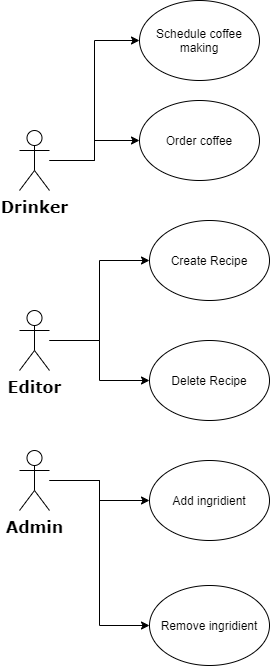

The diagram above was exported from draw.io. Its source (the exported page's mxGraphModel, read from the mxfile embedded in the PNG):
<mxGraphModel dx="555" dy="752" grid="1" gridSize="10" guides="1" tooltips="1" connect="1" arrows="1" fold="1" page="1" pageScale="1" pageWidth="827" pageHeight="1169" math="0" shadow="0">
  <root>
    <mxCell id="0" />
    <mxCell id="1" parent="0" />
    <mxCell id="lb2oiHTWOCvS6gbZAUgw-16" style="edgeStyle=orthogonalEdgeStyle;rounded=0;orthogonalLoop=1;jettySize=auto;html=1;" edge="1" parent="1" source="lb2oiHTWOCvS6gbZAUgw-1" target="lb2oiHTWOCvS6gbZAUgw-11">
      <mxGeometry relative="1" as="geometry" />
    </mxCell>
    <mxCell id="lb2oiHTWOCvS6gbZAUgw-18" style="edgeStyle=orthogonalEdgeStyle;rounded=0;orthogonalLoop=1;jettySize=auto;html=1;entryX=0;entryY=0.5;entryDx=0;entryDy=0;" edge="1" parent="1" source="lb2oiHTWOCvS6gbZAUgw-1" target="lb2oiHTWOCvS6gbZAUgw-17">
      <mxGeometry relative="1" as="geometry" />
    </mxCell>
    <mxCell id="lb2oiHTWOCvS6gbZAUgw-1" value="&lt;b style=&quot;text-align: left ; font-family: &amp;#34;verdana&amp;#34; ; font-size: medium ; background-color: rgb(255 , 255 , 255)&quot;&gt;Drinker&lt;/b&gt;" style="shape=umlActor;verticalLabelPosition=bottom;verticalAlign=top;html=1;" vertex="1" parent="1">
      <mxGeometry x="40" y="130" width="30" height="60" as="geometry" />
    </mxCell>
    <mxCell id="lb2oiHTWOCvS6gbZAUgw-12" style="edgeStyle=orthogonalEdgeStyle;rounded=0;orthogonalLoop=1;jettySize=auto;html=1;entryX=0;entryY=0.5;entryDx=0;entryDy=0;" edge="1" parent="1" source="lb2oiHTWOCvS6gbZAUgw-2" target="lb2oiHTWOCvS6gbZAUgw-7">
      <mxGeometry relative="1" as="geometry" />
    </mxCell>
    <mxCell id="lb2oiHTWOCvS6gbZAUgw-13" style="edgeStyle=orthogonalEdgeStyle;rounded=0;orthogonalLoop=1;jettySize=auto;html=1;entryX=0;entryY=0.5;entryDx=0;entryDy=0;" edge="1" parent="1" source="lb2oiHTWOCvS6gbZAUgw-2" target="lb2oiHTWOCvS6gbZAUgw-8">
      <mxGeometry relative="1" as="geometry" />
    </mxCell>
    <mxCell id="lb2oiHTWOCvS6gbZAUgw-2" value="&lt;b style=&quot;text-align: left ; font-family: &amp;#34;verdana&amp;#34; ; font-size: medium ; background-color: rgb(255 , 255 , 255)&quot;&gt;Editor&lt;/b&gt;" style="shape=umlActor;verticalLabelPosition=bottom;verticalAlign=top;html=1;" vertex="1" parent="1">
      <mxGeometry x="40" y="310" width="30" height="60" as="geometry" />
    </mxCell>
    <mxCell id="lb2oiHTWOCvS6gbZAUgw-14" style="edgeStyle=orthogonalEdgeStyle;rounded=0;orthogonalLoop=1;jettySize=auto;html=1;entryX=0;entryY=0.5;entryDx=0;entryDy=0;" edge="1" parent="1" source="lb2oiHTWOCvS6gbZAUgw-3" target="lb2oiHTWOCvS6gbZAUgw-9">
      <mxGeometry relative="1" as="geometry" />
    </mxCell>
    <mxCell id="lb2oiHTWOCvS6gbZAUgw-15" style="edgeStyle=orthogonalEdgeStyle;rounded=0;orthogonalLoop=1;jettySize=auto;html=1;entryX=0;entryY=0.5;entryDx=0;entryDy=0;" edge="1" parent="1" source="lb2oiHTWOCvS6gbZAUgw-3" target="lb2oiHTWOCvS6gbZAUgw-10">
      <mxGeometry relative="1" as="geometry" />
    </mxCell>
    <mxCell id="lb2oiHTWOCvS6gbZAUgw-3" value="&lt;b style=&quot;text-align: left ; font-family: &amp;#34;verdana&amp;#34; ; font-size: medium ; background-color: rgb(255 , 255 , 255)&quot;&gt;Admin&lt;/b&gt;" style="shape=umlActor;verticalLabelPosition=bottom;verticalAlign=top;html=1;" vertex="1" parent="1">
      <mxGeometry x="40" y="450" width="30" height="60" as="geometry" />
    </mxCell>
    <mxCell id="lb2oiHTWOCvS6gbZAUgw-7" value="Create Recipe" style="ellipse;whiteSpace=wrap;html=1;" vertex="1" parent="1">
      <mxGeometry x="170" y="220" width="120" height="80" as="geometry" />
    </mxCell>
    <mxCell id="lb2oiHTWOCvS6gbZAUgw-8" value="Delete Recipe" style="ellipse;whiteSpace=wrap;html=1;" vertex="1" parent="1">
      <mxGeometry x="170" y="340" width="120" height="80" as="geometry" />
    </mxCell>
    <mxCell id="lb2oiHTWOCvS6gbZAUgw-9" value="Add ingridient" style="ellipse;whiteSpace=wrap;html=1;" vertex="1" parent="1">
      <mxGeometry x="170" y="460" width="120" height="80" as="geometry" />
    </mxCell>
    <mxCell id="lb2oiHTWOCvS6gbZAUgw-10" value="Remove ingridient" style="ellipse;whiteSpace=wrap;html=1;" vertex="1" parent="1">
      <mxGeometry x="170" y="585" width="120" height="80" as="geometry" />
    </mxCell>
    <mxCell id="lb2oiHTWOCvS6gbZAUgw-11" value="Order coffee" style="ellipse;whiteSpace=wrap;html=1;" vertex="1" parent="1">
      <mxGeometry x="160" y="100" width="120" height="80" as="geometry" />
    </mxCell>
    <mxCell id="lb2oiHTWOCvS6gbZAUgw-17" value="Schedule coffee making" style="ellipse;whiteSpace=wrap;html=1;" vertex="1" parent="1">
      <mxGeometry x="160" width="120" height="80" as="geometry" />
    </mxCell>
  </root>
</mxGraphModel>